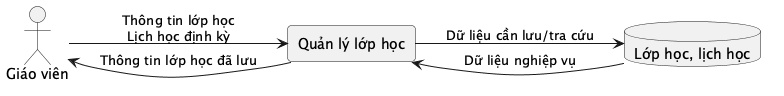

The diagram above was rendered by PlantUML. Its source (embedded in the PNG):
@startuml
left to right direction
skinparam rectangle {
  RoundCorner 8
}
actor "Giáo viên" as Actor
rectangle "Quản lý lớp học" as Process
database "Lớp học, lịch học" as Store
Actor --> Process : Thông tin lớp học\nLịch học định kỳ
Process --> Store : Dữ liệu cần lưu/tra cứu
Store --> Process : Dữ liệu nghiệp vụ
Process --> Actor : Thông tin lớp học đã lưu
@enduml